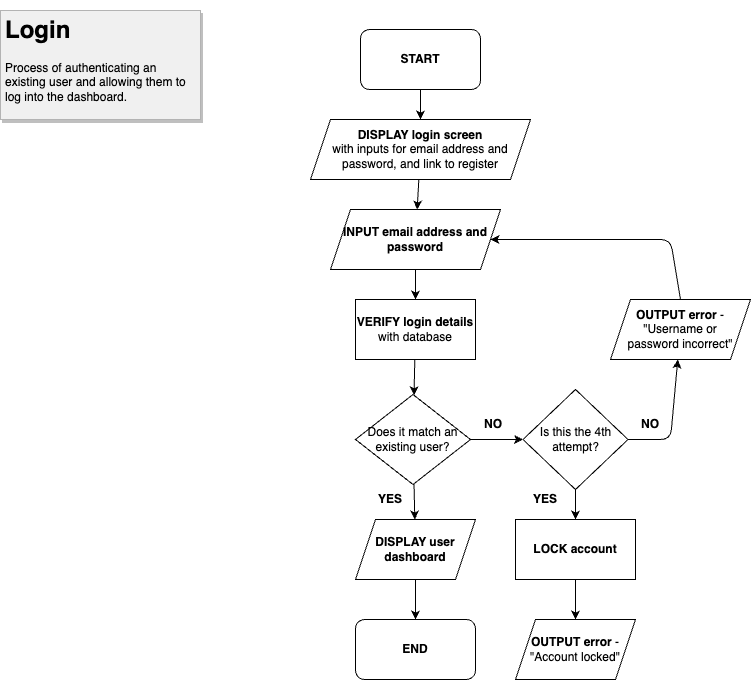

The diagram above was exported from draw.io. Its source (the exported page's mxGraphModel, read from the mxfile embedded in the PNG):
<mxGraphModel dx="891" dy="515" grid="1" gridSize="10" guides="1" tooltips="1" connect="1" arrows="1" fold="1" page="1" pageScale="1" pageWidth="827" pageHeight="1169" math="0" shadow="0">
  <root>
    <mxCell id="0" />
    <mxCell id="1" parent="0" />
    <mxCell id="aioQq45jrc8KRIJk1Pcb-1" value="&lt;h1&gt;Login&lt;/h1&gt;&lt;p&gt;Process of authenticating an existing user and allowing them to log into the dashboard.&lt;/p&gt;" style="text;html=1;strokeColor=#B3B3B3;fillColor=#F0F0F0;spacing=5;spacingTop=-20;whiteSpace=wrap;overflow=hidden;rounded=0;shadow=1;" parent="1" vertex="1">
      <mxGeometry x="30" y="31" width="200" height="109" as="geometry" />
    </mxCell>
    <mxCell id="8Z0UbqeKj7b6ldBlNpYC-2" value="" style="edgeStyle=none;html=1;" parent="1" source="aioQq45jrc8KRIJk1Pcb-2" target="8Z0UbqeKj7b6ldBlNpYC-1" edge="1">
      <mxGeometry relative="1" as="geometry" />
    </mxCell>
    <mxCell id="aioQq45jrc8KRIJk1Pcb-2" value="&lt;b&gt;START&lt;/b&gt;" style="rounded=1;whiteSpace=wrap;html=1;shadow=0;strokeColor=#000000;fillColor=#FFFFFF;" parent="1" vertex="1">
      <mxGeometry x="390" y="50" width="120" height="60" as="geometry" />
    </mxCell>
    <mxCell id="fyY8U2kxj-wcBbfb5ikH-2" value="" style="edgeStyle=none;html=1;" parent="1" source="8Z0UbqeKj7b6ldBlNpYC-1" target="fyY8U2kxj-wcBbfb5ikH-1" edge="1">
      <mxGeometry relative="1" as="geometry" />
    </mxCell>
    <mxCell id="8Z0UbqeKj7b6ldBlNpYC-1" value="&lt;b&gt;DISPLAY login screen&lt;/b&gt;&lt;br&gt;with inputs for email address and password, and link to register" style="shape=parallelogram;perimeter=parallelogramPerimeter;whiteSpace=wrap;html=1;fixedSize=1;fillColor=#FFFFFF;strokeColor=#000000;rounded=0;shadow=0;" parent="1" vertex="1">
      <mxGeometry x="340" y="140" width="220" height="60" as="geometry" />
    </mxCell>
    <mxCell id="fyY8U2kxj-wcBbfb5ikH-4" value="" style="edgeStyle=none;html=1;" parent="1" source="fyY8U2kxj-wcBbfb5ikH-1" target="fyY8U2kxj-wcBbfb5ikH-3" edge="1">
      <mxGeometry relative="1" as="geometry" />
    </mxCell>
    <mxCell id="fyY8U2kxj-wcBbfb5ikH-1" value="&lt;b&gt;INPUT email address and password&lt;/b&gt;" style="shape=parallelogram;perimeter=parallelogramPerimeter;whiteSpace=wrap;html=1;fixedSize=1;fillColor=#FFFFFF;strokeColor=#000000;rounded=0;shadow=0;spacingLeft=0;spacingRight=0;spacing=2;" parent="1" vertex="1">
      <mxGeometry x="360" y="230" width="170" height="60" as="geometry" />
    </mxCell>
    <mxCell id="fyY8U2kxj-wcBbfb5ikH-6" value="" style="edgeStyle=none;html=1;" parent="1" source="fyY8U2kxj-wcBbfb5ikH-3" target="fyY8U2kxj-wcBbfb5ikH-5" edge="1">
      <mxGeometry relative="1" as="geometry" />
    </mxCell>
    <mxCell id="fyY8U2kxj-wcBbfb5ikH-3" value="&lt;b&gt;VERIFY login details&lt;/b&gt; with database" style="whiteSpace=wrap;html=1;fillColor=#FFFFFF;strokeColor=#000000;rounded=0;shadow=0;spacingLeft=0;spacingRight=0;spacing=2;" parent="1" vertex="1">
      <mxGeometry x="385" y="320" width="120" height="60" as="geometry" />
    </mxCell>
    <mxCell id="fyY8U2kxj-wcBbfb5ikH-8" value="" style="edgeStyle=none;html=1;" parent="1" source="fyY8U2kxj-wcBbfb5ikH-5" target="fyY8U2kxj-wcBbfb5ikH-7" edge="1">
      <mxGeometry relative="1" as="geometry" />
    </mxCell>
    <mxCell id="fyY8U2kxj-wcBbfb5ikH-17" value="" style="edgeStyle=none;html=1;" parent="1" source="fyY8U2kxj-wcBbfb5ikH-5" target="fyY8U2kxj-wcBbfb5ikH-16" edge="1">
      <mxGeometry relative="1" as="geometry" />
    </mxCell>
    <mxCell id="fyY8U2kxj-wcBbfb5ikH-5" value="Does it match an existing user?" style="rhombus;whiteSpace=wrap;html=1;fillColor=#FFFFFF;strokeColor=#000000;rounded=0;shadow=0;spacingLeft=0;spacingRight=0;spacing=2;" parent="1" vertex="1">
      <mxGeometry x="385" y="415" width="115" height="90" as="geometry" />
    </mxCell>
    <mxCell id="fyY8U2kxj-wcBbfb5ikH-10" value="" style="edgeStyle=none;html=1;" parent="1" source="fyY8U2kxj-wcBbfb5ikH-7" target="fyY8U2kxj-wcBbfb5ikH-9" edge="1">
      <mxGeometry relative="1" as="geometry">
        <Array as="points">
          <mxPoint x="700" y="460" />
        </Array>
      </mxGeometry>
    </mxCell>
    <mxCell id="fyY8U2kxj-wcBbfb5ikH-13" value="" style="edgeStyle=none;html=1;" parent="1" source="fyY8U2kxj-wcBbfb5ikH-7" target="fyY8U2kxj-wcBbfb5ikH-12" edge="1">
      <mxGeometry relative="1" as="geometry" />
    </mxCell>
    <mxCell id="fyY8U2kxj-wcBbfb5ikH-7" value="Is this the 4th attempt?" style="rhombus;whiteSpace=wrap;html=1;fillColor=#FFFFFF;strokeColor=#000000;rounded=0;shadow=0;spacingLeft=0;spacingRight=0;spacing=2;" parent="1" vertex="1">
      <mxGeometry x="552.5" y="410" width="105" height="100" as="geometry" />
    </mxCell>
    <mxCell id="fyY8U2kxj-wcBbfb5ikH-11" style="edgeStyle=none;html=1;exitX=0.5;exitY=0;exitDx=0;exitDy=0;entryX=1;entryY=0.5;entryDx=0;entryDy=0;" parent="1" source="fyY8U2kxj-wcBbfb5ikH-9" target="fyY8U2kxj-wcBbfb5ikH-1" edge="1">
      <mxGeometry relative="1" as="geometry">
        <Array as="points">
          <mxPoint x="700" y="260" />
        </Array>
      </mxGeometry>
    </mxCell>
    <mxCell id="fyY8U2kxj-wcBbfb5ikH-9" value="&lt;b&gt;OUTPUT error&lt;/b&gt; - &quot;Username or password incorrect&quot;" style="shape=parallelogram;perimeter=parallelogramPerimeter;whiteSpace=wrap;html=1;fixedSize=1;fillColor=#FFFFFF;strokeColor=#000000;rounded=0;shadow=0;spacingLeft=8;spacingRight=8;spacing=2;" parent="1" vertex="1">
      <mxGeometry x="640" y="320" width="140" height="60" as="geometry" />
    </mxCell>
    <mxCell id="fyY8U2kxj-wcBbfb5ikH-15" value="" style="edgeStyle=none;html=1;" parent="1" source="fyY8U2kxj-wcBbfb5ikH-12" target="fyY8U2kxj-wcBbfb5ikH-14" edge="1">
      <mxGeometry relative="1" as="geometry" />
    </mxCell>
    <mxCell id="fyY8U2kxj-wcBbfb5ikH-12" value="&lt;b&gt;LOCK account&lt;/b&gt;" style="whiteSpace=wrap;html=1;fillColor=#FFFFFF;strokeColor=#000000;rounded=0;shadow=0;spacingLeft=0;spacingRight=0;spacing=2;" parent="1" vertex="1">
      <mxGeometry x="545" y="540" width="120" height="60" as="geometry" />
    </mxCell>
    <mxCell id="fyY8U2kxj-wcBbfb5ikH-14" value="&lt;b&gt;OUTPUT error&lt;/b&gt; - &quot;Account locked&quot;" style="shape=parallelogram;perimeter=parallelogramPerimeter;whiteSpace=wrap;html=1;fixedSize=1;fillColor=#FFFFFF;strokeColor=#000000;rounded=0;shadow=0;spacingLeft=0;spacingRight=0;spacing=2;" parent="1" vertex="1">
      <mxGeometry x="545" y="640" width="120" height="60" as="geometry" />
    </mxCell>
    <mxCell id="fyY8U2kxj-wcBbfb5ikH-19" value="" style="edgeStyle=none;html=1;entryX=0.5;entryY=0;entryDx=0;entryDy=0;" parent="1" source="fyY8U2kxj-wcBbfb5ikH-16" target="fyY8U2kxj-wcBbfb5ikH-20" edge="1">
      <mxGeometry relative="1" as="geometry">
        <mxPoint x="445" y="680" as="targetPoint" />
      </mxGeometry>
    </mxCell>
    <mxCell id="fyY8U2kxj-wcBbfb5ikH-16" value="&lt;b&gt;DISPLAY user dashboard&lt;/b&gt;" style="shape=parallelogram;perimeter=parallelogramPerimeter;whiteSpace=wrap;html=1;fixedSize=1;fillColor=#FFFFFF;strokeColor=#000000;rounded=0;shadow=0;spacingLeft=0;spacingRight=0;spacing=2;" parent="1" vertex="1">
      <mxGeometry x="385" y="540" width="120" height="60" as="geometry" />
    </mxCell>
    <mxCell id="fyY8U2kxj-wcBbfb5ikH-20" value="&lt;b&gt;END&lt;/b&gt;" style="rounded=1;whiteSpace=wrap;html=1;shadow=0;strokeColor=#000000;fillColor=#FFFFFF;" parent="1" vertex="1">
      <mxGeometry x="385" y="640" width="120" height="60" as="geometry" />
    </mxCell>
    <mxCell id="fyY8U2kxj-wcBbfb5ikH-21" value="&lt;b&gt;NO&lt;/b&gt;" style="text;html=1;strokeColor=none;fillColor=none;align=center;verticalAlign=middle;whiteSpace=wrap;rounded=0;shadow=0;" parent="1" vertex="1">
      <mxGeometry x="492.5" y="430" width="60" height="30" as="geometry" />
    </mxCell>
    <mxCell id="fyY8U2kxj-wcBbfb5ikH-22" value="&lt;b&gt;NO&lt;/b&gt;" style="text;html=1;strokeColor=none;fillColor=none;align=center;verticalAlign=middle;whiteSpace=wrap;rounded=0;shadow=0;" parent="1" vertex="1">
      <mxGeometry x="650" y="430" width="60" height="30" as="geometry" />
    </mxCell>
    <mxCell id="fyY8U2kxj-wcBbfb5ikH-23" value="&lt;b&gt;YES&lt;/b&gt;" style="text;html=1;strokeColor=none;fillColor=none;align=center;verticalAlign=middle;whiteSpace=wrap;rounded=0;shadow=0;" parent="1" vertex="1">
      <mxGeometry x="545" y="505" width="60" height="30" as="geometry" />
    </mxCell>
    <mxCell id="fyY8U2kxj-wcBbfb5ikH-24" value="&lt;b&gt;YES&lt;/b&gt;" style="text;html=1;strokeColor=none;fillColor=none;align=center;verticalAlign=middle;whiteSpace=wrap;rounded=0;shadow=0;" parent="1" vertex="1">
      <mxGeometry x="390" y="505" width="60" height="30" as="geometry" />
    </mxCell>
  </root>
</mxGraphModel>